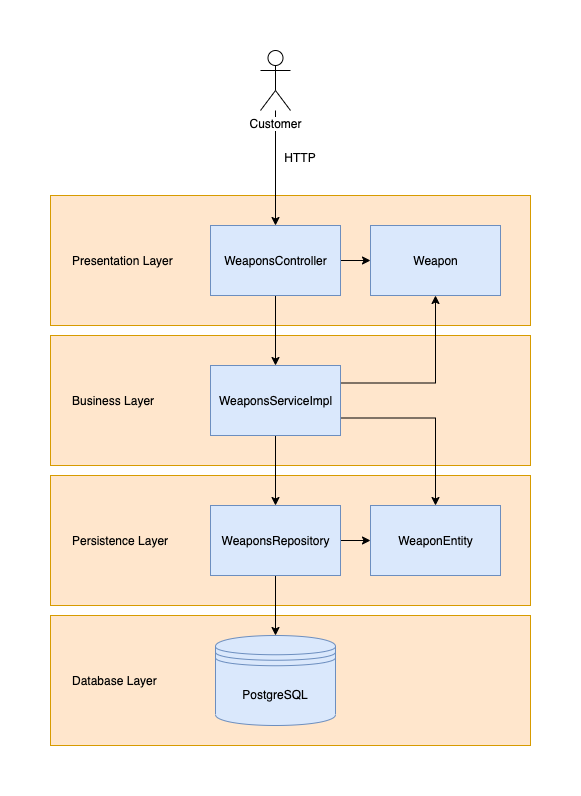

The diagram above was exported from draw.io. Its source (the exported page's mxGraphModel, read from the mxfile embedded in the PNG):
<mxGraphModel dx="1298" dy="731" grid="1" gridSize="10" guides="1" tooltips="1" connect="1" arrows="1" fold="1" page="1" pageScale="1" pageWidth="850" pageHeight="1100" math="0" shadow="0">
  <root>
    <mxCell id="0" />
    <mxCell id="1" parent="0" />
    <mxCell id="gtznUG0UUkEvKJxonEB4-10" value="&amp;nbsp; &amp;nbsp; &amp;nbsp; Database Layer" style="rounded=0;whiteSpace=wrap;html=1;align=left;fillColor=#ffe6cc;strokeColor=#d79b00;" vertex="1" parent="1">
      <mxGeometry x="200" y="600" width="480" height="130" as="geometry" />
    </mxCell>
    <mxCell id="gtznUG0UUkEvKJxonEB4-9" value="&amp;nbsp; &amp;nbsp; &amp;nbsp; Persistence Layer" style="rounded=0;whiteSpace=wrap;html=1;align=left;fillColor=#ffe6cc;strokeColor=#d79b00;" vertex="1" parent="1">
      <mxGeometry x="200" y="460" width="480" height="130" as="geometry" />
    </mxCell>
    <mxCell id="gtznUG0UUkEvKJxonEB4-8" value="&amp;nbsp; &amp;nbsp; &amp;nbsp; Business Layer" style="rounded=0;whiteSpace=wrap;html=1;align=left;fillColor=#ffe6cc;strokeColor=#d79b00;" vertex="1" parent="1">
      <mxGeometry x="200" y="320" width="480" height="130" as="geometry" />
    </mxCell>
    <mxCell id="gtznUG0UUkEvKJxonEB4-7" value="&amp;nbsp; &amp;nbsp; &amp;nbsp; Presentation Layer" style="rounded=0;whiteSpace=wrap;html=1;align=left;fillColor=#ffe6cc;strokeColor=#d79b00;" vertex="1" parent="1">
      <mxGeometry x="200" y="180" width="480" height="130" as="geometry" />
    </mxCell>
    <mxCell id="gtznUG0UUkEvKJxonEB4-17" style="edgeStyle=orthogonalEdgeStyle;rounded=0;orthogonalLoop=1;jettySize=auto;html=1;exitX=0.5;exitY=1;exitDx=0;exitDy=0;" edge="1" parent="1" source="gtznUG0UUkEvKJxonEB4-1" target="gtznUG0UUkEvKJxonEB4-2">
      <mxGeometry relative="1" as="geometry" />
    </mxCell>
    <mxCell id="gtznUG0UUkEvKJxonEB4-18" style="edgeStyle=orthogonalEdgeStyle;rounded=0;orthogonalLoop=1;jettySize=auto;html=1;exitX=1;exitY=0.5;exitDx=0;exitDy=0;entryX=0;entryY=0.5;entryDx=0;entryDy=0;" edge="1" parent="1" source="gtznUG0UUkEvKJxonEB4-1" target="gtznUG0UUkEvKJxonEB4-13">
      <mxGeometry relative="1" as="geometry" />
    </mxCell>
    <mxCell id="gtznUG0UUkEvKJxonEB4-1" value="WeaponsController" style="html=1;fillColor=#dae8fc;strokeColor=#6c8ebf;" vertex="1" parent="1">
      <mxGeometry x="360" y="210" width="130" height="70" as="geometry" />
    </mxCell>
    <mxCell id="gtznUG0UUkEvKJxonEB4-15" style="edgeStyle=orthogonalEdgeStyle;rounded=0;orthogonalLoop=1;jettySize=auto;html=1;exitX=1;exitY=0.75;exitDx=0;exitDy=0;entryX=0.5;entryY=0;entryDx=0;entryDy=0;" edge="1" parent="1" source="gtznUG0UUkEvKJxonEB4-2" target="gtznUG0UUkEvKJxonEB4-12">
      <mxGeometry relative="1" as="geometry" />
    </mxCell>
    <mxCell id="gtznUG0UUkEvKJxonEB4-16" style="edgeStyle=orthogonalEdgeStyle;rounded=0;orthogonalLoop=1;jettySize=auto;html=1;exitX=1;exitY=0.25;exitDx=0;exitDy=0;entryX=0.5;entryY=1;entryDx=0;entryDy=0;" edge="1" parent="1" source="gtznUG0UUkEvKJxonEB4-2" target="gtznUG0UUkEvKJxonEB4-13">
      <mxGeometry relative="1" as="geometry" />
    </mxCell>
    <mxCell id="gtznUG0UUkEvKJxonEB4-19" style="edgeStyle=orthogonalEdgeStyle;rounded=0;orthogonalLoop=1;jettySize=auto;html=1;exitX=0.5;exitY=1;exitDx=0;exitDy=0;entryX=0.5;entryY=0;entryDx=0;entryDy=0;" edge="1" parent="1" source="gtznUG0UUkEvKJxonEB4-2" target="gtznUG0UUkEvKJxonEB4-3">
      <mxGeometry relative="1" as="geometry" />
    </mxCell>
    <mxCell id="gtznUG0UUkEvKJxonEB4-2" value="WeaponsServiceImpl" style="html=1;fillColor=#dae8fc;strokeColor=#6c8ebf;" vertex="1" parent="1">
      <mxGeometry x="360" y="350" width="130" height="70" as="geometry" />
    </mxCell>
    <mxCell id="gtznUG0UUkEvKJxonEB4-20" style="edgeStyle=orthogonalEdgeStyle;rounded=0;orthogonalLoop=1;jettySize=auto;html=1;exitX=1;exitY=0.5;exitDx=0;exitDy=0;entryX=0;entryY=0.5;entryDx=0;entryDy=0;" edge="1" parent="1" source="gtznUG0UUkEvKJxonEB4-3" target="gtznUG0UUkEvKJxonEB4-12">
      <mxGeometry relative="1" as="geometry" />
    </mxCell>
    <mxCell id="gtznUG0UUkEvKJxonEB4-21" style="edgeStyle=orthogonalEdgeStyle;rounded=0;orthogonalLoop=1;jettySize=auto;html=1;exitX=0.5;exitY=1;exitDx=0;exitDy=0;entryX=0.5;entryY=0;entryDx=0;entryDy=0;" edge="1" parent="1" source="gtznUG0UUkEvKJxonEB4-3" target="gtznUG0UUkEvKJxonEB4-4">
      <mxGeometry relative="1" as="geometry" />
    </mxCell>
    <mxCell id="gtznUG0UUkEvKJxonEB4-3" value="WeaponsRepository" style="html=1;fillColor=#dae8fc;strokeColor=#6c8ebf;" vertex="1" parent="1">
      <mxGeometry x="360" y="490" width="130" height="70" as="geometry" />
    </mxCell>
    <mxCell id="gtznUG0UUkEvKJxonEB4-4" value="PostgreSQL" style="shape=datastore;whiteSpace=wrap;html=1;fillColor=#dae8fc;strokeColor=#6c8ebf;" vertex="1" parent="1">
      <mxGeometry x="365" y="620" width="120" height="90" as="geometry" />
    </mxCell>
    <mxCell id="gtznUG0UUkEvKJxonEB4-12" value="WeaponEntity" style="html=1;fillColor=#dae8fc;strokeColor=#6c8ebf;" vertex="1" parent="1">
      <mxGeometry x="520" y="490" width="130" height="70" as="geometry" />
    </mxCell>
    <mxCell id="gtznUG0UUkEvKJxonEB4-13" value="Weapon" style="html=1;fillColor=#dae8fc;strokeColor=#6c8ebf;" vertex="1" parent="1">
      <mxGeometry x="520" y="210" width="130" height="70" as="geometry" />
    </mxCell>
    <mxCell id="gtznUG0UUkEvKJxonEB4-23" style="edgeStyle=orthogonalEdgeStyle;rounded=0;orthogonalLoop=1;jettySize=auto;html=1;" edge="1" parent="1" source="gtznUG0UUkEvKJxonEB4-22" target="gtznUG0UUkEvKJxonEB4-1">
      <mxGeometry relative="1" as="geometry" />
    </mxCell>
    <mxCell id="gtznUG0UUkEvKJxonEB4-22" value="Customer" style="shape=umlActor;verticalLabelPosition=bottom;labelBackgroundColor=#ffffff;verticalAlign=top;html=1;outlineConnect=0;" vertex="1" parent="1">
      <mxGeometry x="410" y="35" width="30" height="60" as="geometry" />
    </mxCell>
    <mxCell id="gtznUG0UUkEvKJxonEB4-24" value="HTTP" style="text;html=1;strokeColor=none;fillColor=none;align=center;verticalAlign=middle;whiteSpace=wrap;rounded=0;" vertex="1" parent="1">
      <mxGeometry x="430" y="132" width="40" height="20" as="geometry" />
    </mxCell>
  </root>
</mxGraphModel>